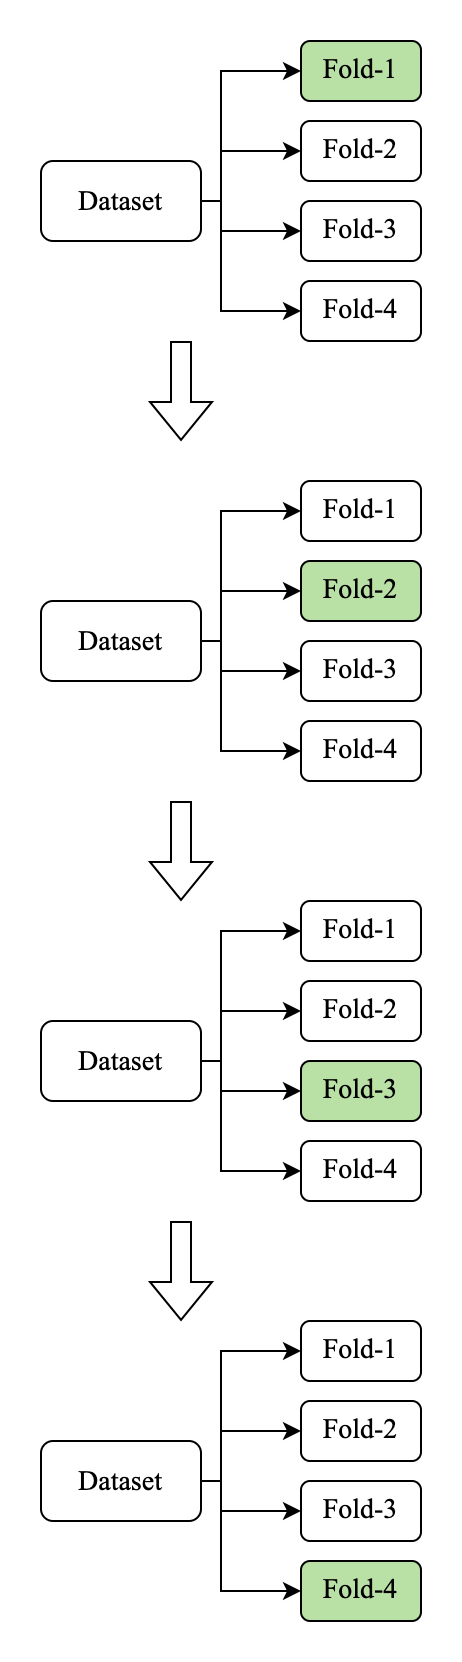

The diagram above was exported from draw.io. Its source (the exported page's mxGraphModel, read from the mxfile embedded in the PNG):
<mxGraphModel dx="946" dy="557" grid="1" gridSize="10" guides="1" tooltips="1" connect="1" arrows="1" fold="1" page="1" pageScale="1" pageWidth="827" pageHeight="1169" math="0" shadow="0">
  <root>
    <mxCell id="0" />
    <mxCell id="1" parent="0" />
    <mxCell id="3CI-sIzBcM8i3GZ_HWmx-11" value="" style="group;fontSize=14;" parent="1" vertex="1" connectable="0">
      <mxGeometry x="80" y="40" width="190" height="150" as="geometry" />
    </mxCell>
    <mxCell id="3CI-sIzBcM8i3GZ_HWmx-1" value="&lt;font face=&quot;Times New Roman&quot; style=&quot;font-size: 14px;&quot;&gt;Dataset&lt;/font&gt;" style="rounded=1;whiteSpace=wrap;html=1;labelBackgroundColor=default;fontSize=14;" parent="3CI-sIzBcM8i3GZ_HWmx-11" vertex="1">
      <mxGeometry y="60" width="80" height="40" as="geometry" />
    </mxCell>
    <mxCell id="3CI-sIzBcM8i3GZ_HWmx-2" value="Fold-1" style="rounded=1;whiteSpace=wrap;html=1;fontFamily=Times New Roman;fillColor=#B9E0A5;fontSize=14;" parent="3CI-sIzBcM8i3GZ_HWmx-11" vertex="1">
      <mxGeometry x="130" width="60" height="30" as="geometry" />
    </mxCell>
    <mxCell id="3CI-sIzBcM8i3GZ_HWmx-3" value="Fold-2" style="rounded=1;whiteSpace=wrap;html=1;fontFamily=Times New Roman;fontSize=14;" parent="3CI-sIzBcM8i3GZ_HWmx-11" vertex="1">
      <mxGeometry x="130" y="40" width="60" height="30" as="geometry" />
    </mxCell>
    <mxCell id="3CI-sIzBcM8i3GZ_HWmx-4" value="Fold-3" style="rounded=1;whiteSpace=wrap;html=1;fontFamily=Times New Roman;fontSize=14;" parent="3CI-sIzBcM8i3GZ_HWmx-11" vertex="1">
      <mxGeometry x="130" y="80" width="60" height="30" as="geometry" />
    </mxCell>
    <mxCell id="3CI-sIzBcM8i3GZ_HWmx-5" value="Fold-4" style="rounded=1;whiteSpace=wrap;html=1;fontFamily=Times New Roman;fontSize=14;" parent="3CI-sIzBcM8i3GZ_HWmx-11" vertex="1">
      <mxGeometry x="130" y="120" width="60" height="30" as="geometry" />
    </mxCell>
    <mxCell id="3CI-sIzBcM8i3GZ_HWmx-7" value="" style="endArrow=classic;html=1;rounded=0;fontFamily=Times New Roman;exitX=1;exitY=0.5;exitDx=0;exitDy=0;entryX=0;entryY=0.5;entryDx=0;entryDy=0;fontSize=14;" parent="3CI-sIzBcM8i3GZ_HWmx-11" source="3CI-sIzBcM8i3GZ_HWmx-1" target="3CI-sIzBcM8i3GZ_HWmx-2" edge="1">
      <mxGeometry width="50" height="50" relative="1" as="geometry">
        <mxPoint x="60" y="200" as="sourcePoint" />
        <mxPoint x="110" y="150" as="targetPoint" />
        <Array as="points">
          <mxPoint x="90" y="80" />
          <mxPoint x="90" y="15" />
        </Array>
      </mxGeometry>
    </mxCell>
    <mxCell id="3CI-sIzBcM8i3GZ_HWmx-8" value="" style="endArrow=classic;html=1;rounded=0;fontFamily=Times New Roman;exitX=1;exitY=0.5;exitDx=0;exitDy=0;entryX=0;entryY=0.5;entryDx=0;entryDy=0;fontSize=14;" parent="3CI-sIzBcM8i3GZ_HWmx-11" source="3CI-sIzBcM8i3GZ_HWmx-1" target="3CI-sIzBcM8i3GZ_HWmx-5" edge="1">
      <mxGeometry width="50" height="50" relative="1" as="geometry">
        <mxPoint x="50" y="190" as="sourcePoint" />
        <mxPoint x="100" y="140" as="targetPoint" />
        <Array as="points">
          <mxPoint x="90" y="80" />
          <mxPoint x="90" y="135" />
        </Array>
      </mxGeometry>
    </mxCell>
    <mxCell id="3CI-sIzBcM8i3GZ_HWmx-9" value="" style="endArrow=classic;html=1;rounded=0;fontFamily=Times New Roman;exitX=1;exitY=0.5;exitDx=0;exitDy=0;entryX=0;entryY=0.5;entryDx=0;entryDy=0;fontSize=14;" parent="3CI-sIzBcM8i3GZ_HWmx-11" source="3CI-sIzBcM8i3GZ_HWmx-1" target="3CI-sIzBcM8i3GZ_HWmx-4" edge="1">
      <mxGeometry width="50" height="50" relative="1" as="geometry">
        <mxPoint x="40" y="170" as="sourcePoint" />
        <mxPoint x="90" y="120" as="targetPoint" />
        <Array as="points">
          <mxPoint x="90" y="80" />
          <mxPoint x="90" y="95" />
        </Array>
      </mxGeometry>
    </mxCell>
    <mxCell id="3CI-sIzBcM8i3GZ_HWmx-10" value="" style="endArrow=classic;html=1;rounded=0;fontFamily=Times New Roman;entryX=0;entryY=0.5;entryDx=0;entryDy=0;fontSize=14;" parent="3CI-sIzBcM8i3GZ_HWmx-11" target="3CI-sIzBcM8i3GZ_HWmx-3" edge="1">
      <mxGeometry width="50" height="50" relative="1" as="geometry">
        <mxPoint x="80" y="80" as="sourcePoint" />
        <mxPoint x="130" y="20" as="targetPoint" />
        <Array as="points">
          <mxPoint x="90" y="80" />
          <mxPoint x="90" y="55" />
        </Array>
      </mxGeometry>
    </mxCell>
    <mxCell id="3CI-sIzBcM8i3GZ_HWmx-12" value="" style="group;fontSize=14;" parent="1" vertex="1" connectable="0">
      <mxGeometry x="80" y="260" width="190" height="150" as="geometry" />
    </mxCell>
    <mxCell id="3CI-sIzBcM8i3GZ_HWmx-13" value="&lt;font face=&quot;Times New Roman&quot; style=&quot;font-size: 14px;&quot;&gt;Dataset&lt;/font&gt;" style="rounded=1;whiteSpace=wrap;html=1;fontSize=14;" parent="3CI-sIzBcM8i3GZ_HWmx-12" vertex="1">
      <mxGeometry y="60" width="80" height="40" as="geometry" />
    </mxCell>
    <mxCell id="3CI-sIzBcM8i3GZ_HWmx-14" value="Fold-1" style="rounded=1;whiteSpace=wrap;html=1;fontFamily=Times New Roman;fontSize=14;" parent="3CI-sIzBcM8i3GZ_HWmx-12" vertex="1">
      <mxGeometry x="130" width="60" height="30" as="geometry" />
    </mxCell>
    <mxCell id="3CI-sIzBcM8i3GZ_HWmx-15" value="Fold-2" style="rounded=1;whiteSpace=wrap;html=1;fontFamily=Times New Roman;fillColor=#B9E0A5;fontSize=14;" parent="3CI-sIzBcM8i3GZ_HWmx-12" vertex="1">
      <mxGeometry x="130" y="40" width="60" height="30" as="geometry" />
    </mxCell>
    <mxCell id="3CI-sIzBcM8i3GZ_HWmx-16" value="Fold-3" style="rounded=1;whiteSpace=wrap;html=1;fontFamily=Times New Roman;fontSize=14;" parent="3CI-sIzBcM8i3GZ_HWmx-12" vertex="1">
      <mxGeometry x="130" y="80" width="60" height="30" as="geometry" />
    </mxCell>
    <mxCell id="3CI-sIzBcM8i3GZ_HWmx-17" value="Fold-4" style="rounded=1;whiteSpace=wrap;html=1;fontFamily=Times New Roman;fontSize=14;" parent="3CI-sIzBcM8i3GZ_HWmx-12" vertex="1">
      <mxGeometry x="130" y="120" width="60" height="30" as="geometry" />
    </mxCell>
    <mxCell id="3CI-sIzBcM8i3GZ_HWmx-18" value="" style="endArrow=classic;html=1;rounded=0;fontFamily=Times New Roman;exitX=1;exitY=0.5;exitDx=0;exitDy=0;entryX=0;entryY=0.5;entryDx=0;entryDy=0;fontSize=14;" parent="3CI-sIzBcM8i3GZ_HWmx-12" source="3CI-sIzBcM8i3GZ_HWmx-13" target="3CI-sIzBcM8i3GZ_HWmx-14" edge="1">
      <mxGeometry width="50" height="50" relative="1" as="geometry">
        <mxPoint x="60" y="200" as="sourcePoint" />
        <mxPoint x="110" y="150" as="targetPoint" />
        <Array as="points">
          <mxPoint x="90" y="80" />
          <mxPoint x="90" y="15" />
        </Array>
      </mxGeometry>
    </mxCell>
    <mxCell id="3CI-sIzBcM8i3GZ_HWmx-19" value="" style="endArrow=classic;html=1;rounded=0;fontFamily=Times New Roman;exitX=1;exitY=0.5;exitDx=0;exitDy=0;entryX=0;entryY=0.5;entryDx=0;entryDy=0;fontSize=14;" parent="3CI-sIzBcM8i3GZ_HWmx-12" source="3CI-sIzBcM8i3GZ_HWmx-13" target="3CI-sIzBcM8i3GZ_HWmx-17" edge="1">
      <mxGeometry width="50" height="50" relative="1" as="geometry">
        <mxPoint x="50" y="190" as="sourcePoint" />
        <mxPoint x="100" y="140" as="targetPoint" />
        <Array as="points">
          <mxPoint x="90" y="80" />
          <mxPoint x="90" y="135" />
        </Array>
      </mxGeometry>
    </mxCell>
    <mxCell id="3CI-sIzBcM8i3GZ_HWmx-20" value="" style="endArrow=classic;html=1;rounded=0;fontFamily=Times New Roman;exitX=1;exitY=0.5;exitDx=0;exitDy=0;entryX=0;entryY=0.5;entryDx=0;entryDy=0;fontSize=14;" parent="3CI-sIzBcM8i3GZ_HWmx-12" source="3CI-sIzBcM8i3GZ_HWmx-13" target="3CI-sIzBcM8i3GZ_HWmx-16" edge="1">
      <mxGeometry width="50" height="50" relative="1" as="geometry">
        <mxPoint x="40" y="170" as="sourcePoint" />
        <mxPoint x="90" y="120" as="targetPoint" />
        <Array as="points">
          <mxPoint x="90" y="80" />
          <mxPoint x="90" y="95" />
        </Array>
      </mxGeometry>
    </mxCell>
    <mxCell id="3CI-sIzBcM8i3GZ_HWmx-21" value="" style="endArrow=classic;html=1;rounded=0;fontFamily=Times New Roman;entryX=0;entryY=0.5;entryDx=0;entryDy=0;fontSize=14;" parent="3CI-sIzBcM8i3GZ_HWmx-12" target="3CI-sIzBcM8i3GZ_HWmx-15" edge="1">
      <mxGeometry width="50" height="50" relative="1" as="geometry">
        <mxPoint x="80" y="80" as="sourcePoint" />
        <mxPoint x="130" y="20" as="targetPoint" />
        <Array as="points">
          <mxPoint x="90" y="80" />
          <mxPoint x="90" y="55" />
        </Array>
      </mxGeometry>
    </mxCell>
    <mxCell id="3CI-sIzBcM8i3GZ_HWmx-22" value="" style="group;fontSize=14;" parent="1" vertex="1" connectable="0">
      <mxGeometry x="80" y="470" width="190" height="150" as="geometry" />
    </mxCell>
    <mxCell id="3CI-sIzBcM8i3GZ_HWmx-23" value="&lt;font face=&quot;Times New Roman&quot; style=&quot;font-size: 14px;&quot;&gt;Dataset&lt;/font&gt;" style="rounded=1;whiteSpace=wrap;html=1;fontSize=14;" parent="3CI-sIzBcM8i3GZ_HWmx-22" vertex="1">
      <mxGeometry y="60" width="80" height="40" as="geometry" />
    </mxCell>
    <mxCell id="3CI-sIzBcM8i3GZ_HWmx-24" value="Fold-1" style="rounded=1;whiteSpace=wrap;html=1;fontFamily=Times New Roman;fontSize=14;" parent="3CI-sIzBcM8i3GZ_HWmx-22" vertex="1">
      <mxGeometry x="130" width="60" height="30" as="geometry" />
    </mxCell>
    <mxCell id="3CI-sIzBcM8i3GZ_HWmx-25" value="Fold-2" style="rounded=1;whiteSpace=wrap;html=1;fontFamily=Times New Roman;fontSize=14;" parent="3CI-sIzBcM8i3GZ_HWmx-22" vertex="1">
      <mxGeometry x="130" y="40" width="60" height="30" as="geometry" />
    </mxCell>
    <mxCell id="3CI-sIzBcM8i3GZ_HWmx-26" value="Fold-3" style="rounded=1;whiteSpace=wrap;html=1;fontFamily=Times New Roman;fillColor=#B9E0A5;fontSize=14;" parent="3CI-sIzBcM8i3GZ_HWmx-22" vertex="1">
      <mxGeometry x="130" y="80" width="60" height="30" as="geometry" />
    </mxCell>
    <mxCell id="3CI-sIzBcM8i3GZ_HWmx-27" value="Fold-4" style="rounded=1;whiteSpace=wrap;html=1;fontFamily=Times New Roman;fontSize=14;" parent="3CI-sIzBcM8i3GZ_HWmx-22" vertex="1">
      <mxGeometry x="130" y="120" width="60" height="30" as="geometry" />
    </mxCell>
    <mxCell id="3CI-sIzBcM8i3GZ_HWmx-28" value="" style="endArrow=classic;html=1;rounded=0;fontFamily=Times New Roman;exitX=1;exitY=0.5;exitDx=0;exitDy=0;entryX=0;entryY=0.5;entryDx=0;entryDy=0;fontSize=14;" parent="3CI-sIzBcM8i3GZ_HWmx-22" source="3CI-sIzBcM8i3GZ_HWmx-23" target="3CI-sIzBcM8i3GZ_HWmx-24" edge="1">
      <mxGeometry width="50" height="50" relative="1" as="geometry">
        <mxPoint x="60" y="200" as="sourcePoint" />
        <mxPoint x="110" y="150" as="targetPoint" />
        <Array as="points">
          <mxPoint x="90" y="80" />
          <mxPoint x="90" y="15" />
        </Array>
      </mxGeometry>
    </mxCell>
    <mxCell id="3CI-sIzBcM8i3GZ_HWmx-29" value="" style="endArrow=classic;html=1;rounded=0;fontFamily=Times New Roman;exitX=1;exitY=0.5;exitDx=0;exitDy=0;entryX=0;entryY=0.5;entryDx=0;entryDy=0;fontSize=14;" parent="3CI-sIzBcM8i3GZ_HWmx-22" source="3CI-sIzBcM8i3GZ_HWmx-23" target="3CI-sIzBcM8i3GZ_HWmx-27" edge="1">
      <mxGeometry width="50" height="50" relative="1" as="geometry">
        <mxPoint x="50" y="190" as="sourcePoint" />
        <mxPoint x="100" y="140" as="targetPoint" />
        <Array as="points">
          <mxPoint x="90" y="80" />
          <mxPoint x="90" y="135" />
        </Array>
      </mxGeometry>
    </mxCell>
    <mxCell id="3CI-sIzBcM8i3GZ_HWmx-30" value="" style="endArrow=classic;html=1;rounded=0;fontFamily=Times New Roman;exitX=1;exitY=0.5;exitDx=0;exitDy=0;entryX=0;entryY=0.5;entryDx=0;entryDy=0;fontSize=14;" parent="3CI-sIzBcM8i3GZ_HWmx-22" source="3CI-sIzBcM8i3GZ_HWmx-23" target="3CI-sIzBcM8i3GZ_HWmx-26" edge="1">
      <mxGeometry width="50" height="50" relative="1" as="geometry">
        <mxPoint x="40" y="170" as="sourcePoint" />
        <mxPoint x="90" y="120" as="targetPoint" />
        <Array as="points">
          <mxPoint x="90" y="80" />
          <mxPoint x="90" y="95" />
        </Array>
      </mxGeometry>
    </mxCell>
    <mxCell id="3CI-sIzBcM8i3GZ_HWmx-31" value="" style="endArrow=classic;html=1;rounded=0;fontFamily=Times New Roman;entryX=0;entryY=0.5;entryDx=0;entryDy=0;fontSize=14;" parent="3CI-sIzBcM8i3GZ_HWmx-22" target="3CI-sIzBcM8i3GZ_HWmx-25" edge="1">
      <mxGeometry width="50" height="50" relative="1" as="geometry">
        <mxPoint x="80" y="80" as="sourcePoint" />
        <mxPoint x="130" y="20" as="targetPoint" />
        <Array as="points">
          <mxPoint x="90" y="80" />
          <mxPoint x="90" y="55" />
        </Array>
      </mxGeometry>
    </mxCell>
    <mxCell id="3CI-sIzBcM8i3GZ_HWmx-32" value="" style="group;fontSize=14;" parent="1" vertex="1" connectable="0">
      <mxGeometry x="80" y="680" width="190" height="150" as="geometry" />
    </mxCell>
    <mxCell id="3CI-sIzBcM8i3GZ_HWmx-33" value="&lt;font face=&quot;Times New Roman&quot; style=&quot;font-size: 14px;&quot;&gt;Dataset&lt;/font&gt;" style="rounded=1;whiteSpace=wrap;html=1;fontSize=14;" parent="3CI-sIzBcM8i3GZ_HWmx-32" vertex="1">
      <mxGeometry y="60" width="80" height="40" as="geometry" />
    </mxCell>
    <mxCell id="3CI-sIzBcM8i3GZ_HWmx-34" value="Fold-1" style="rounded=1;whiteSpace=wrap;html=1;fontFamily=Times New Roman;fontSize=14;" parent="3CI-sIzBcM8i3GZ_HWmx-32" vertex="1">
      <mxGeometry x="130" width="60" height="30" as="geometry" />
    </mxCell>
    <mxCell id="3CI-sIzBcM8i3GZ_HWmx-35" value="Fold-2" style="rounded=1;whiteSpace=wrap;html=1;fontFamily=Times New Roman;fontSize=14;" parent="3CI-sIzBcM8i3GZ_HWmx-32" vertex="1">
      <mxGeometry x="130" y="40" width="60" height="30" as="geometry" />
    </mxCell>
    <mxCell id="3CI-sIzBcM8i3GZ_HWmx-36" value="Fold-3" style="rounded=1;whiteSpace=wrap;html=1;fontFamily=Times New Roman;fontSize=14;" parent="3CI-sIzBcM8i3GZ_HWmx-32" vertex="1">
      <mxGeometry x="130" y="80" width="60" height="30" as="geometry" />
    </mxCell>
    <mxCell id="3CI-sIzBcM8i3GZ_HWmx-37" value="Fold-4" style="rounded=1;whiteSpace=wrap;html=1;fontFamily=Times New Roman;fillColor=#B9E0A5;fontSize=14;" parent="3CI-sIzBcM8i3GZ_HWmx-32" vertex="1">
      <mxGeometry x="130" y="120" width="60" height="30" as="geometry" />
    </mxCell>
    <mxCell id="3CI-sIzBcM8i3GZ_HWmx-38" value="" style="endArrow=classic;html=1;rounded=0;fontFamily=Times New Roman;exitX=1;exitY=0.5;exitDx=0;exitDy=0;entryX=0;entryY=0.5;entryDx=0;entryDy=0;fontSize=14;" parent="3CI-sIzBcM8i3GZ_HWmx-32" source="3CI-sIzBcM8i3GZ_HWmx-33" target="3CI-sIzBcM8i3GZ_HWmx-34" edge="1">
      <mxGeometry width="50" height="50" relative="1" as="geometry">
        <mxPoint x="60" y="200" as="sourcePoint" />
        <mxPoint x="110" y="150" as="targetPoint" />
        <Array as="points">
          <mxPoint x="90" y="80" />
          <mxPoint x="90" y="15" />
        </Array>
      </mxGeometry>
    </mxCell>
    <mxCell id="3CI-sIzBcM8i3GZ_HWmx-39" value="" style="endArrow=classic;html=1;rounded=0;fontFamily=Times New Roman;exitX=1;exitY=0.5;exitDx=0;exitDy=0;entryX=0;entryY=0.5;entryDx=0;entryDy=0;fontSize=14;" parent="3CI-sIzBcM8i3GZ_HWmx-32" source="3CI-sIzBcM8i3GZ_HWmx-33" target="3CI-sIzBcM8i3GZ_HWmx-37" edge="1">
      <mxGeometry width="50" height="50" relative="1" as="geometry">
        <mxPoint x="50" y="190" as="sourcePoint" />
        <mxPoint x="100" y="140" as="targetPoint" />
        <Array as="points">
          <mxPoint x="90" y="80" />
          <mxPoint x="90" y="135" />
        </Array>
      </mxGeometry>
    </mxCell>
    <mxCell id="3CI-sIzBcM8i3GZ_HWmx-40" value="" style="endArrow=classic;html=1;rounded=0;fontFamily=Times New Roman;exitX=1;exitY=0.5;exitDx=0;exitDy=0;entryX=0;entryY=0.5;entryDx=0;entryDy=0;fontSize=14;" parent="3CI-sIzBcM8i3GZ_HWmx-32" source="3CI-sIzBcM8i3GZ_HWmx-33" target="3CI-sIzBcM8i3GZ_HWmx-36" edge="1">
      <mxGeometry width="50" height="50" relative="1" as="geometry">
        <mxPoint x="40" y="170" as="sourcePoint" />
        <mxPoint x="90" y="120" as="targetPoint" />
        <Array as="points">
          <mxPoint x="90" y="80" />
          <mxPoint x="90" y="95" />
        </Array>
      </mxGeometry>
    </mxCell>
    <mxCell id="3CI-sIzBcM8i3GZ_HWmx-41" value="" style="endArrow=classic;html=1;rounded=0;fontFamily=Times New Roman;entryX=0;entryY=0.5;entryDx=0;entryDy=0;fontSize=14;" parent="3CI-sIzBcM8i3GZ_HWmx-32" target="3CI-sIzBcM8i3GZ_HWmx-35" edge="1">
      <mxGeometry width="50" height="50" relative="1" as="geometry">
        <mxPoint x="80" y="80" as="sourcePoint" />
        <mxPoint x="130" y="20" as="targetPoint" />
        <Array as="points">
          <mxPoint x="90" y="80" />
          <mxPoint x="90" y="55" />
        </Array>
      </mxGeometry>
    </mxCell>
    <mxCell id="3CI-sIzBcM8i3GZ_HWmx-42" value="" style="shape=flexArrow;endArrow=classic;html=1;rounded=0;fontFamily=Times New Roman;fontSize=14;" parent="1" edge="1">
      <mxGeometry width="50" height="50" relative="1" as="geometry">
        <mxPoint x="150" y="190" as="sourcePoint" />
        <mxPoint x="150" y="240" as="targetPoint" />
      </mxGeometry>
    </mxCell>
    <mxCell id="7SZOALIH7Fkdn3HjZEBx-1" value="" style="shape=flexArrow;endArrow=classic;html=1;rounded=0;fontFamily=Times New Roman;fontSize=14;" parent="1" edge="1">
      <mxGeometry width="50" height="50" relative="1" as="geometry">
        <mxPoint x="150" y="420" as="sourcePoint" />
        <mxPoint x="150" y="470" as="targetPoint" />
      </mxGeometry>
    </mxCell>
    <mxCell id="7SZOALIH7Fkdn3HjZEBx-2" value="" style="shape=flexArrow;endArrow=classic;html=1;rounded=0;fontFamily=Times New Roman;fontSize=14;" parent="1" edge="1">
      <mxGeometry width="50" height="50" relative="1" as="geometry">
        <mxPoint x="150" y="630.0000000000001" as="sourcePoint" />
        <mxPoint x="150" y="680.0000000000001" as="targetPoint" />
      </mxGeometry>
    </mxCell>
  </root>
</mxGraphModel>